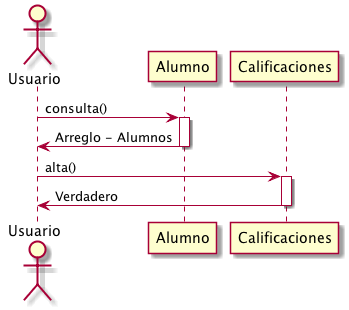

The diagram above was rendered by PlantUML. Its source (embedded in the PNG):
@startuml
actor Usuario

Usuario -> Alumno: consulta()
activate Alumno
Alumno -> Usuario: Arreglo - Alumnos
deactivate Alumno

Usuario -> Calificaciones: alta()
activate Calificaciones
Calificaciones -> Usuario: Verdadero
deactivate Calificaciones

@enduml